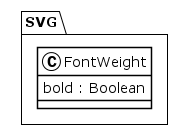

The diagram above was rendered by PlantUML. Its source (embedded in the PNG):
@startuml
!theme plain
package SVG {
class FontWeight {
	 bold : Boolean
}
}
@enduml